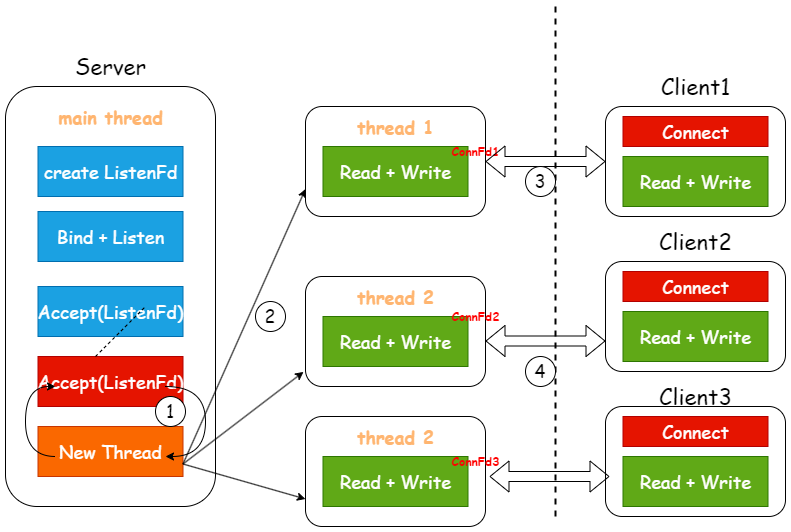

The diagram above was exported from draw.io. Its source (the exported page's mxGraphModel, read from the mxfile embedded in the PNG):
<mxGraphModel dx="1192" dy="863" grid="1" gridSize="10" guides="1" tooltips="1" connect="1" arrows="1" fold="1" page="1" pageScale="1" pageWidth="827" pageHeight="1169" math="0" shadow="0">
  <root>
    <mxCell id="0" />
    <mxCell id="1" parent="0" />
    <mxCell id="flsfaJkC2lXAoBS6MsmW-1" value="" style="rounded=1;whiteSpace=wrap;html=1;" parent="1" vertex="1">
      <mxGeometry x="-190" y="160" width="210" height="420" as="geometry" />
    </mxCell>
    <mxCell id="flsfaJkC2lXAoBS6MsmW-2" value="&lt;font style=&quot;font-size: 22px;&quot; face=&quot;Comic Sans MS&quot;&gt;Server&lt;/font&gt;" style="text;html=1;align=center;verticalAlign=middle;resizable=0;points=[];autosize=1;strokeColor=none;fillColor=none;" parent="1" vertex="1">
      <mxGeometry x="-130" y="120" width="90" height="40" as="geometry" />
    </mxCell>
    <mxCell id="flsfaJkC2lXAoBS6MsmW-3" value="&lt;font color=&quot;#ffb570&quot; style=&quot;font-size: 18px;&quot; face=&quot;Comic Sans MS&quot;&gt;&lt;b&gt;main thread&lt;/b&gt;&lt;/font&gt;" style="text;html=1;align=center;verticalAlign=middle;resizable=0;points=[];autosize=1;strokeColor=none;fillColor=none;" parent="1" vertex="1">
      <mxGeometry x="-150" y="170" width="130" height="40" as="geometry" />
    </mxCell>
    <mxCell id="flsfaJkC2lXAoBS6MsmW-4" value="&lt;font style=&quot;font-size: 18px;&quot; face=&quot;Comic Sans MS&quot;&gt;create ListenFd&lt;/font&gt;" style="rounded=0;whiteSpace=wrap;html=1;fillColor=#1ba1e2;strokeColor=#006EAF;fontColor=#ffffff;" parent="1" vertex="1">
      <mxGeometry x="-157.5" y="220" width="145" height="50" as="geometry" />
    </mxCell>
    <mxCell id="flsfaJkC2lXAoBS6MsmW-5" value="&lt;font style=&quot;font-size: 18px;&quot; face=&quot;Comic Sans MS&quot;&gt;Bind + Listen&lt;/font&gt;" style="rounded=0;whiteSpace=wrap;html=1;fillColor=#1ba1e2;strokeColor=#006EAF;fontColor=#ffffff;" parent="1" vertex="1">
      <mxGeometry x="-157.5" y="285" width="145" height="50" as="geometry" />
    </mxCell>
    <mxCell id="flsfaJkC2lXAoBS6MsmW-6" value="&lt;font style=&quot;font-size: 18px;&quot; face=&quot;Comic Sans MS&quot;&gt;Accept(ListenFd)&lt;/font&gt;" style="rounded=0;whiteSpace=wrap;html=1;fillColor=#1ba1e2;strokeColor=#006EAF;fontColor=#ffffff;" parent="1" vertex="1">
      <mxGeometry x="-157.5" y="360" width="145" height="50" as="geometry" />
    </mxCell>
    <mxCell id="flsfaJkC2lXAoBS6MsmW-7" value="&lt;font style=&quot;font-size: 18px;&quot; face=&quot;Comic Sans MS&quot;&gt;Accept(ListenFd)&lt;/font&gt;" style="rounded=0;whiteSpace=wrap;html=1;fillColor=#e51400;strokeColor=#B20000;fontColor=#ffffff;" parent="1" vertex="1">
      <mxGeometry x="-157.5" y="430" width="145" height="50" as="geometry" />
    </mxCell>
    <mxCell id="flsfaJkC2lXAoBS6MsmW-8" value="&lt;font color=&quot;#ffffff&quot; style=&quot;font-size: 18px;&quot; face=&quot;Comic Sans MS&quot;&gt;New Thread&lt;/font&gt;" style="rounded=0;whiteSpace=wrap;html=1;fillColor=#fa6800;strokeColor=#C73500;fontColor=#000000;" parent="1" vertex="1">
      <mxGeometry x="-157.5" y="500" width="145" height="50" as="geometry" />
    </mxCell>
    <mxCell id="flsfaJkC2lXAoBS6MsmW-9" value="" style="endArrow=none;dashed=1;html=1;rounded=0;" parent="1" edge="1">
      <mxGeometry width="50" height="50" relative="1" as="geometry">
        <mxPoint x="-100" y="430" as="sourcePoint" />
        <mxPoint x="-50" y="380" as="targetPoint" />
      </mxGeometry>
    </mxCell>
    <mxCell id="flsfaJkC2lXAoBS6MsmW-10" value="" style="endArrow=none;html=1;rounded=1;curved=0;dashed=1;strokeWidth=2;" parent="1" edge="1">
      <mxGeometry width="50" height="50" relative="1" as="geometry">
        <mxPoint x="360" y="590" as="sourcePoint" />
        <mxPoint x="360" y="80" as="targetPoint" />
      </mxGeometry>
    </mxCell>
    <mxCell id="flsfaJkC2lXAoBS6MsmW-11" value="" style="rounded=1;whiteSpace=wrap;html=1;" parent="1" vertex="1">
      <mxGeometry x="410" y="180" width="180" height="110" as="geometry" />
    </mxCell>
    <mxCell id="flsfaJkC2lXAoBS6MsmW-12" value="&lt;font style=&quot;font-size: 22px;&quot; face=&quot;Comic Sans MS&quot;&gt;Client1&lt;/font&gt;" style="text;html=1;align=center;verticalAlign=middle;resizable=0;points=[];autosize=1;strokeColor=none;fillColor=none;" parent="1" vertex="1">
      <mxGeometry x="455" y="140" width="90" height="40" as="geometry" />
    </mxCell>
    <mxCell id="flsfaJkC2lXAoBS6MsmW-13" value="&lt;font style=&quot;font-size: 18px;&quot; face=&quot;Comic Sans MS&quot;&gt;Connect&lt;/font&gt;" style="rounded=0;whiteSpace=wrap;html=1;fillColor=#e51400;strokeColor=#B20000;fontColor=#ffffff;" parent="1" vertex="1">
      <mxGeometry x="427.5" y="190" width="145" height="30" as="geometry" />
    </mxCell>
    <mxCell id="flsfaJkC2lXAoBS6MsmW-15" value="&lt;font style=&quot;font-size: 18px;&quot; face=&quot;Comic Sans MS&quot;&gt;Read + Write&lt;/font&gt;" style="rounded=0;whiteSpace=wrap;html=1;fillColor=#60a917;strokeColor=#2D7600;fontColor=#ffffff;" parent="1" vertex="1">
      <mxGeometry x="427.5" y="230" width="145" height="50" as="geometry" />
    </mxCell>
    <mxCell id="flsfaJkC2lXAoBS6MsmW-20" value="&lt;font style=&quot;font-size: 22px;&quot; face=&quot;Comic Sans MS&quot;&gt;Client2&lt;/font&gt;" style="text;html=1;align=center;verticalAlign=middle;resizable=0;points=[];autosize=1;strokeColor=none;fillColor=none;" parent="1" vertex="1">
      <mxGeometry x="450" y="295" width="100" height="40" as="geometry" />
    </mxCell>
    <mxCell id="flsfaJkC2lXAoBS6MsmW-27" value="&lt;font style=&quot;font-size: 22px;&quot; face=&quot;Comic Sans MS&quot;&gt;Client3&lt;/font&gt;" style="text;html=1;align=center;verticalAlign=middle;resizable=0;points=[];autosize=1;strokeColor=none;fillColor=none;" parent="1" vertex="1">
      <mxGeometry x="450" y="450" width="100" height="40" as="geometry" />
    </mxCell>
    <mxCell id="flsfaJkC2lXAoBS6MsmW-33" value="&lt;font style=&quot;font-size: 18px;&quot; face=&quot;Comic Sans MS&quot;&gt;1&lt;/font&gt;" style="ellipse;whiteSpace=wrap;html=1;fontSize=18;" parent="1" vertex="1">
      <mxGeometry x="-40" y="470" width="30" height="30" as="geometry" />
    </mxCell>
    <mxCell id="flsfaJkC2lXAoBS6MsmW-39" value="" style="endArrow=classic;html=1;rounded=0;edgeStyle=orthogonalEdgeStyle;curved=1;" parent="1" edge="1">
      <mxGeometry width="50" height="50" relative="1" as="geometry">
        <mxPoint x="-30" y="460" as="sourcePoint" />
        <mxPoint x="-30" y="530" as="targetPoint" />
        <Array as="points">
          <mxPoint x="10" y="460" />
          <mxPoint x="10" y="530" />
          <mxPoint x="-30" y="530" />
        </Array>
      </mxGeometry>
    </mxCell>
    <mxCell id="flsfaJkC2lXAoBS6MsmW-40" value="" style="endArrow=none;html=1;rounded=0;edgeStyle=orthogonalEdgeStyle;curved=1;startArrow=classic;startFill=1;endFill=0;" parent="1" edge="1">
      <mxGeometry width="50" height="50" relative="1" as="geometry">
        <mxPoint x="-140" y="460" as="sourcePoint" />
        <mxPoint x="-140" y="530" as="targetPoint" />
        <Array as="points">
          <mxPoint x="-170" y="460" />
          <mxPoint x="-170" y="530" />
        </Array>
      </mxGeometry>
    </mxCell>
    <mxCell id="LSa5LW0IxWLDyVpvINOm-2" value="" style="rounded=1;whiteSpace=wrap;html=1;" vertex="1" parent="1">
      <mxGeometry x="110" y="180" width="180" height="110" as="geometry" />
    </mxCell>
    <mxCell id="LSa5LW0IxWLDyVpvINOm-5" value="&lt;font style=&quot;font-size: 18px;&quot; face=&quot;Comic Sans MS&quot;&gt;Read + Write&lt;/font&gt;" style="rounded=0;whiteSpace=wrap;html=1;fillColor=#60a917;strokeColor=#2D7600;fontColor=#ffffff;" vertex="1" parent="1">
      <mxGeometry x="127.5" y="220" width="145" height="50" as="geometry" />
    </mxCell>
    <mxCell id="LSa5LW0IxWLDyVpvINOm-6" value="&lt;font color=&quot;#ffb570&quot; style=&quot;font-size: 18px;&quot; face=&quot;Comic Sans MS&quot;&gt;&lt;b&gt;thread 1&lt;/b&gt;&lt;/font&gt;" style="text;html=1;align=center;verticalAlign=middle;resizable=0;points=[];autosize=1;strokeColor=none;fillColor=none;" vertex="1" parent="1">
      <mxGeometry x="150" y="180" width="100" height="40" as="geometry" />
    </mxCell>
    <mxCell id="flsfaJkC2lXAoBS6MsmW-44" value="&lt;font face=&quot;Comic Sans MS&quot;&gt;&lt;b&gt;ConnFd1&lt;/b&gt;&lt;/font&gt;" style="text;html=1;align=center;verticalAlign=middle;resizable=0;points=[];autosize=1;strokeColor=none;fillColor=none;fontColor=#ff0000;" parent="1" vertex="1">
      <mxGeometry x="245" y="210" width="70" height="30" as="geometry" />
    </mxCell>
    <mxCell id="LSa5LW0IxWLDyVpvINOm-7" value="" style="endArrow=classic;html=1;rounded=0;entryX=0;entryY=0.75;entryDx=0;entryDy=0;exitX=1;exitY=0.75;exitDx=0;exitDy=0;" edge="1" parent="1" source="flsfaJkC2lXAoBS6MsmW-8" target="LSa5LW0IxWLDyVpvINOm-2">
      <mxGeometry width="50" height="50" relative="1" as="geometry">
        <mxPoint x="10" y="520" as="sourcePoint" />
        <mxPoint x="60" y="470" as="targetPoint" />
      </mxGeometry>
    </mxCell>
    <mxCell id="LSa5LW0IxWLDyVpvINOm-14" value="" style="rounded=1;whiteSpace=wrap;html=1;" vertex="1" parent="1">
      <mxGeometry x="110" y="490" width="180" height="110" as="geometry" />
    </mxCell>
    <mxCell id="LSa5LW0IxWLDyVpvINOm-15" value="&lt;font style=&quot;font-size: 18px;&quot; face=&quot;Comic Sans MS&quot;&gt;Read + Write&lt;/font&gt;" style="rounded=0;whiteSpace=wrap;html=1;fillColor=#60a917;strokeColor=#2D7600;fontColor=#ffffff;" vertex="1" parent="1">
      <mxGeometry x="127.5" y="530" width="145" height="50" as="geometry" />
    </mxCell>
    <mxCell id="LSa5LW0IxWLDyVpvINOm-16" value="&lt;font color=&quot;#ffb570&quot; style=&quot;font-size: 18px;&quot; face=&quot;Comic Sans MS&quot;&gt;&lt;b&gt;thread 2&lt;/b&gt;&lt;/font&gt;" style="text;html=1;align=center;verticalAlign=middle;resizable=0;points=[];autosize=1;strokeColor=none;fillColor=none;" vertex="1" parent="1">
      <mxGeometry x="150" y="490" width="100" height="40" as="geometry" />
    </mxCell>
    <mxCell id="LSa5LW0IxWLDyVpvINOm-17" value="" style="rounded=1;whiteSpace=wrap;html=1;" vertex="1" parent="1">
      <mxGeometry x="110" y="350" width="180" height="110" as="geometry" />
    </mxCell>
    <mxCell id="LSa5LW0IxWLDyVpvINOm-18" value="&lt;font style=&quot;font-size: 18px;&quot; face=&quot;Comic Sans MS&quot;&gt;Read + Write&lt;/font&gt;" style="rounded=0;whiteSpace=wrap;html=1;fillColor=#60a917;strokeColor=#2D7600;fontColor=#ffffff;" vertex="1" parent="1">
      <mxGeometry x="127.5" y="390" width="145" height="50" as="geometry" />
    </mxCell>
    <mxCell id="LSa5LW0IxWLDyVpvINOm-19" value="&lt;font color=&quot;#ffb570&quot; style=&quot;font-size: 18px;&quot; face=&quot;Comic Sans MS&quot;&gt;&lt;b&gt;thread 2&lt;/b&gt;&lt;/font&gt;" style="text;html=1;align=center;verticalAlign=middle;resizable=0;points=[];autosize=1;strokeColor=none;fillColor=none;" vertex="1" parent="1">
      <mxGeometry x="150" y="350" width="100" height="40" as="geometry" />
    </mxCell>
    <mxCell id="LSa5LW0IxWLDyVpvINOm-20" value="" style="rounded=1;whiteSpace=wrap;html=1;" vertex="1" parent="1">
      <mxGeometry x="410" y="335" width="180" height="110" as="geometry" />
    </mxCell>
    <mxCell id="LSa5LW0IxWLDyVpvINOm-21" value="&lt;font style=&quot;font-size: 18px;&quot; face=&quot;Comic Sans MS&quot;&gt;Connect&lt;/font&gt;" style="rounded=0;whiteSpace=wrap;html=1;fillColor=#e51400;strokeColor=#B20000;fontColor=#ffffff;" vertex="1" parent="1">
      <mxGeometry x="427.5" y="345" width="145" height="30" as="geometry" />
    </mxCell>
    <mxCell id="LSa5LW0IxWLDyVpvINOm-22" value="&lt;font style=&quot;font-size: 18px;&quot; face=&quot;Comic Sans MS&quot;&gt;Read + Write&lt;/font&gt;" style="rounded=0;whiteSpace=wrap;html=1;fillColor=#60a917;strokeColor=#2D7600;fontColor=#ffffff;" vertex="1" parent="1">
      <mxGeometry x="427.5" y="385" width="145" height="50" as="geometry" />
    </mxCell>
    <mxCell id="LSa5LW0IxWLDyVpvINOm-23" value="" style="rounded=1;whiteSpace=wrap;html=1;" vertex="1" parent="1">
      <mxGeometry x="410" y="480" width="180" height="110" as="geometry" />
    </mxCell>
    <mxCell id="LSa5LW0IxWLDyVpvINOm-24" value="&lt;font style=&quot;font-size: 18px;&quot; face=&quot;Comic Sans MS&quot;&gt;Connect&lt;/font&gt;" style="rounded=0;whiteSpace=wrap;html=1;fillColor=#e51400;strokeColor=#B20000;fontColor=#ffffff;" vertex="1" parent="1">
      <mxGeometry x="427.5" y="490" width="145" height="30" as="geometry" />
    </mxCell>
    <mxCell id="LSa5LW0IxWLDyVpvINOm-25" value="&lt;font style=&quot;font-size: 18px;&quot; face=&quot;Comic Sans MS&quot;&gt;Read + Write&lt;/font&gt;" style="rounded=0;whiteSpace=wrap;html=1;fillColor=#60a917;strokeColor=#2D7600;fontColor=#ffffff;" vertex="1" parent="1">
      <mxGeometry x="427.5" y="530" width="145" height="50" as="geometry" />
    </mxCell>
    <mxCell id="LSa5LW0IxWLDyVpvINOm-26" value="&lt;font face=&quot;Comic Sans MS&quot;&gt;&lt;b&gt;ConnFd2&lt;/b&gt;&lt;/font&gt;" style="text;html=1;align=center;verticalAlign=middle;resizable=0;points=[];autosize=1;strokeColor=none;fillColor=none;fontColor=#ff0000;" vertex="1" parent="1">
      <mxGeometry x="245" y="375" width="70" height="30" as="geometry" />
    </mxCell>
    <mxCell id="LSa5LW0IxWLDyVpvINOm-27" value="&lt;font face=&quot;Comic Sans MS&quot;&gt;&lt;b&gt;ConnFd3&lt;/b&gt;&lt;/font&gt;" style="text;html=1;align=center;verticalAlign=middle;resizable=0;points=[];autosize=1;strokeColor=none;fillColor=none;fontColor=#ff0000;" vertex="1" parent="1">
      <mxGeometry x="245" y="520" width="70" height="30" as="geometry" />
    </mxCell>
    <mxCell id="LSa5LW0IxWLDyVpvINOm-28" value="" style="endArrow=classic;html=1;rounded=0;entryX=-0.011;entryY=0.867;entryDx=0;entryDy=0;entryPerimeter=0;exitX=1;exitY=0.75;exitDx=0;exitDy=0;" edge="1" parent="1" source="flsfaJkC2lXAoBS6MsmW-8" target="LSa5LW0IxWLDyVpvINOm-17">
      <mxGeometry width="50" height="50" relative="1" as="geometry">
        <mxPoint x="20" y="530" as="sourcePoint" />
        <mxPoint x="70" y="480" as="targetPoint" />
      </mxGeometry>
    </mxCell>
    <mxCell id="LSa5LW0IxWLDyVpvINOm-29" value="" style="endArrow=classic;html=1;rounded=0;entryX=0;entryY=0.75;entryDx=0;entryDy=0;exitX=1;exitY=0.75;exitDx=0;exitDy=0;" edge="1" parent="1" source="flsfaJkC2lXAoBS6MsmW-8" target="LSa5LW0IxWLDyVpvINOm-14">
      <mxGeometry width="50" height="50" relative="1" as="geometry">
        <mxPoint x="-30" y="680" as="sourcePoint" />
        <mxPoint x="20" y="630" as="targetPoint" />
      </mxGeometry>
    </mxCell>
    <mxCell id="LSa5LW0IxWLDyVpvINOm-31" value="&lt;font style=&quot;font-size: 18px;&quot; face=&quot;Comic Sans MS&quot;&gt;2&lt;/font&gt;" style="ellipse;whiteSpace=wrap;html=1;fontSize=18;" vertex="1" parent="1">
      <mxGeometry x="60" y="375" width="30" height="30" as="geometry" />
    </mxCell>
    <mxCell id="LSa5LW0IxWLDyVpvINOm-32" value="" style="shape=flexArrow;endArrow=classic;startArrow=classic;html=1;rounded=0;entryX=0;entryY=0.5;entryDx=0;entryDy=0;exitX=1;exitY=0.5;exitDx=0;exitDy=0;" edge="1" parent="1" source="LSa5LW0IxWLDyVpvINOm-2" target="flsfaJkC2lXAoBS6MsmW-11">
      <mxGeometry width="100" height="100" relative="1" as="geometry">
        <mxPoint x="290" y="340" as="sourcePoint" />
        <mxPoint x="390" y="240" as="targetPoint" />
      </mxGeometry>
    </mxCell>
    <mxCell id="LSa5LW0IxWLDyVpvINOm-33" value="" style="shape=flexArrow;endArrow=classic;startArrow=classic;html=1;rounded=0;entryX=0;entryY=0.5;entryDx=0;entryDy=0;exitX=1;exitY=0.5;exitDx=0;exitDy=0;" edge="1" parent="1">
      <mxGeometry width="100" height="100" relative="1" as="geometry">
        <mxPoint x="290" y="414.5" as="sourcePoint" />
        <mxPoint x="410" y="414.5" as="targetPoint" />
      </mxGeometry>
    </mxCell>
    <mxCell id="LSa5LW0IxWLDyVpvINOm-34" value="" style="shape=flexArrow;endArrow=classic;startArrow=classic;html=1;rounded=0;entryX=0;entryY=0.5;entryDx=0;entryDy=0;exitX=1;exitY=0.5;exitDx=0;exitDy=0;" edge="1" parent="1">
      <mxGeometry width="100" height="100" relative="1" as="geometry">
        <mxPoint x="294" y="550" as="sourcePoint" />
        <mxPoint x="414" y="550" as="targetPoint" />
      </mxGeometry>
    </mxCell>
    <mxCell id="LSa5LW0IxWLDyVpvINOm-35" value="&lt;font style=&quot;font-size: 18px;&quot; face=&quot;Comic Sans MS&quot;&gt;3&lt;/font&gt;" style="ellipse;whiteSpace=wrap;html=1;fontSize=18;" vertex="1" parent="1">
      <mxGeometry x="330" y="240" width="30" height="30" as="geometry" />
    </mxCell>
    <mxCell id="LSa5LW0IxWLDyVpvINOm-36" value="&lt;font style=&quot;font-size: 18px;&quot; face=&quot;Comic Sans MS&quot;&gt;4&lt;/font&gt;" style="ellipse;whiteSpace=wrap;html=1;fontSize=18;" vertex="1" parent="1">
      <mxGeometry x="330" y="430" width="30" height="30" as="geometry" />
    </mxCell>
  </root>
</mxGraphModel>